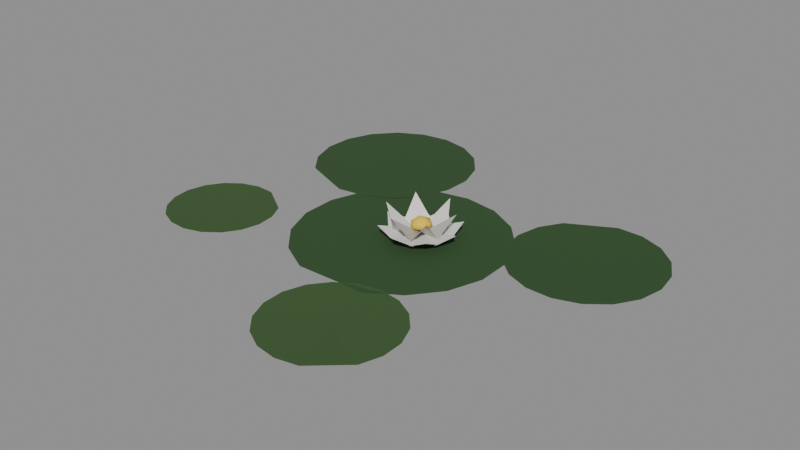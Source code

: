 # Source: source.blend  (saved by Blender 5.2.44; exported with 4.5.12 LTS)
import bpy
from mathutils import Matrix  # noqa: F401  (used for matrix-valued properties, if any)

bpy.ops.wm.read_factory_settings(use_empty=True)
scene = bpy.context.scene
scene.name = 'Scene'

# ---- materials (node trees are filled in below, after node groups)
mat_lily_pad = bpy.data.materials.new('Lily pad')
mat_lily_pad_rim = bpy.data.materials.new('Lily pad rim')
mat_lily_petal = bpy.data.materials.new('Lily petal')
mat_lily_petal_001 = bpy.data.materials.new('Lily petal.001')
mat_lily_petal_002 = bpy.data.materials.new('Lily petal.002')
mat_lily_heart = bpy.data.materials.new('Lily heart')

# ---- material node trees
mat_lily_pad.use_nodes = True; mat_lily_pad.node_tree.nodes.clear()
_N = mat_lily_pad.node_tree.nodes; _L = mat_lily_pad.node_tree.links
n0 = _N.new('ShaderNodeBsdfPrincipled'); n0.name = 'Principled BSDF'; n0.location = (-200, 100)
n0.inputs[0].default_value = (0.026, 0.075, 0.02, 1.0)
n0.inputs[2].default_value = 0.9
n0.inputs[10].default_value = 0.005
n1 = _N.new('ShaderNodeOutputMaterial'); n1.name = 'Material Output'; n1.location = (200, 100)
_L.new(n0.outputs[0], n1.inputs[0])
n1.is_active_output = True
mat_lily_pad_rim.use_nodes = True; mat_lily_pad_rim.node_tree.nodes.clear()
_N = mat_lily_pad_rim.node_tree.nodes; _L = mat_lily_pad_rim.node_tree.links
n0 = _N.new('ShaderNodeBsdfPrincipled'); n0.name = 'Principled BSDF'; n0.location = (-200, 100)
n0.inputs[0].default_value = (0.04, 0.095, 0.024, 1.0)
n0.inputs[2].default_value = 0.9
n0.inputs[10].default_value = 0.005
n1 = _N.new('ShaderNodeOutputMaterial'); n1.name = 'Material Output'; n1.location = (200, 100)
_L.new(n0.outputs[0], n1.inputs[0])
n1.is_active_output = True
mat_lily_petal.use_nodes = True; mat_lily_petal.node_tree.nodes.clear()
_N = mat_lily_petal.node_tree.nodes; _L = mat_lily_petal.node_tree.links
n0 = _N.new('ShaderNodeBsdfPrincipled'); n0.name = 'Principled BSDF'; n0.location = (-200, 100)
n0.inputs[0].default_value = (0.8, 0.78, 0.74, 1.0)
n0.inputs[2].default_value = 0.9
n0.inputs[10].default_value = 0.005
n1 = _N.new('ShaderNodeOutputMaterial'); n1.name = 'Material Output'; n1.location = (200, 100)
_L.new(n0.outputs[0], n1.inputs[0])
n1.is_active_output = True
mat_lily_petal_001.use_nodes = True; mat_lily_petal_001.node_tree.nodes.clear()
_N = mat_lily_petal_001.node_tree.nodes; _L = mat_lily_petal_001.node_tree.links
n0 = _N.new('ShaderNodeBsdfPrincipled'); n0.name = 'Principled BSDF'; n0.location = (-200, 100)
n0.inputs[0].default_value = (0.8, 0.78, 0.74, 1.0)
n0.inputs[2].default_value = 0.9
n0.inputs[10].default_value = 0.005
n1 = _N.new('ShaderNodeOutputMaterial'); n1.name = 'Material Output'; n1.location = (200, 100)
_L.new(n0.outputs[0], n1.inputs[0])
n1.is_active_output = True
mat_lily_petal_002.use_nodes = True; mat_lily_petal_002.node_tree.nodes.clear()
_N = mat_lily_petal_002.node_tree.nodes; _L = mat_lily_petal_002.node_tree.links
n0 = _N.new('ShaderNodeBsdfPrincipled'); n0.name = 'Principled BSDF'; n0.location = (-200, 100)
n0.inputs[0].default_value = (0.8, 0.78, 0.74, 1.0)
n0.inputs[2].default_value = 0.9
n0.inputs[10].default_value = 0.005
n1 = _N.new('ShaderNodeOutputMaterial'); n1.name = 'Material Output'; n1.location = (200, 100)
_L.new(n0.outputs[0], n1.inputs[0])
n1.is_active_output = True
mat_lily_heart.use_nodes = True; mat_lily_heart.node_tree.nodes.clear()
_N = mat_lily_heart.node_tree.nodes; _L = mat_lily_heart.node_tree.links
n0 = _N.new('ShaderNodeBsdfPrincipled'); n0.name = 'Principled BSDF'; n0.location = (-200, 100)
n0.inputs[0].default_value = (0.8, 0.55, 0.05, 1.0)
n0.inputs[2].default_value = 0.9
n0.inputs[10].default_value = 0.005
n1 = _N.new('ShaderNodeOutputMaterial'); n1.name = 'Material Output'; n1.location = (200, 100)
_L.new(n0.outputs[0], n1.inputs[0])
n1.is_active_output = True

# ---- meshes
me_shore_lily_white = bpy.data.meshes.new('shore-lily-white')
me_shore_lily_white.from_pydata([(0.0, 0.0, 0.012), (0.1514, -0.3918, 0.02), (0.2762, -0.3164, 0.02), (0.3678, -0.2029, 0.02), (0.415, -0.06488, 0.02), (0.4121, 0.08091, 0.02), (0.3596, 0.2169, 0.02), (0.2638, 0.3268, 0.02), (0.1361, 0.3973, 0.02), (-0.007914, 0.4199, 0.02), (-0.151, 0.3919, 0.02), (-0.2759, 0.3167, 0.02), (-0.3676, 0.2032, 0.02), (-0.4149, 0.06532, 0.02), (-0.4122, -0.08047, 0.02), (-0.3599, -0.2166, 0.02), (-0.2641, -0.3266, 0.02), (-0.1366, -0.3972, 0.02), (0.62, 0.28, 0.012), (0.396, 0.4796, 0.02), (0.3413, 0.391, 0.02), (0.3201, 0.289, 0.02), (0.3351, 0.1859, 0.02), (0.3845, 0.09421, 0.02), (0.4622, 0.02487, 0.02), (0.5589, -0.01372, 0.02), (0.663, -0.0169, 0.02), (0.7619, 0.0157, 0.02), (0.8438, 0.08016, 0.02), (0.8986, 0.1687, 0.02), (0.9199, 0.2707, 0.02), (0.905, 0.3738, 0.02), (0.8557, 0.4655, 0.02), (0.7781, 0.535, 0.02), (0.6814, 0.5737, 0.02), (0.5773, 0.5769, 0.02), (-0.45, 0.5, 0.012), (-0.4604, 0.1602, 0.02), (-0.3436, 0.1771, 0.02), (-0.2396, 0.2329, 0.02), (-0.161, 0.321, 0.02), (-0.1172, 0.4306, 0.02), (-0.1135, 0.5486, 0.02), (-0.1504, 0.6607, 0.02), (-0.2234, 0.7535, 0.02), (-0.3237, 0.8157, 0.02), (-0.4392, 0.8398, 0.02), (-0.5561, 0.823, 0.02), (-0.6601, 0.7673, 0.02), (-0.7389, 0.6793, 0.02), (-0.7828, 0.5698, 0.02), (-0.7866, 0.4518, 0.02), (-0.7498, 0.3396, 0.02), (-0.6769, 0.2468, 0.02), (0.2, -0.6, 0.012), (0.4288, -0.7236, 0.02), (0.4572, -0.6379, 0.02), (0.4547, -0.5477, 0.02), (0.4214, -0.4638, 0.02), (0.3615, -0.3963, 0.02), (0.2821, -0.3533, 0.02), (0.1928, -0.3401, 0.02), (0.1044, -0.3582, 0.02), (0.02749, -0.4055, 0.02), (-0.02863, -0.4762, 0.02), (-0.05718, -0.5618, 0.02), (-0.05474, -0.652, 0.02), (-0.02159, -0.736, 0.02), (0.03827, -0.8036, 0.02), (0.1176, -0.8466, 0.02), (0.2069, -0.8599, 0.02), (0.2954, -0.8419, 0.02), (-0.7, -0.25, 0.012), (-0.649, -0.036, 0.02), (-0.7252, -0.03145, 0.02), (-0.7984, -0.05325, 0.02), (-0.8598, -0.09876, 0.02), (-0.9019, -0.1625, 0.02), (-0.9196, -0.2368, 0.02), (-0.9109, -0.3127, 0.02), (-0.8767, -0.381, 0.02), (-0.8213, -0.4335, 0.02), (-0.7512, -0.464, 0.02), (-0.675, -0.4686, 0.02), (-0.6018, -0.4469, 0.02), (-0.5404, -0.4014, 0.02), (-0.4982, -0.3377, 0.02), (-0.4804, -0.2634, 0.02), (-0.4891, -0.1875, 0.02), (-0.5231, -0.1192, 0.02), (0.05, 0.05, 0.035), (0.16, -0.005, 0.04), (0.2106, 0.05, 0.074), (0.16, 0.105, 0.04), (0.05, 0.05, 0.035), (0.1667, 0.08889, 0.04), (0.1636, 0.1636, 0.074), (0.08889, 0.1667, 0.04), (0.05, 0.05, 0.035), (0.105, 0.16, 0.04), (0.05, 0.2106, 0.074), (-0.005, 0.16, 0.04), (0.05, 0.05, 0.035), (0.01111, 0.1667, 0.04), (-0.06356, 0.1636, 0.074), (-0.06667, 0.08889, 0.04), (0.05, 0.05, 0.035), (-0.06, 0.105, 0.04), (-0.1106, 0.05, 0.074), (-0.06, -0.005, 0.04), (0.05, 0.05, 0.035), (-0.06667, 0.01111, 0.04), (-0.06356, -0.06356, 0.074), (0.01111, -0.06667, 0.04), (0.05, 0.05, 0.035), (-0.005, -0.06, 0.04), (0.05, -0.1106, 0.074), (0.105, -0.06, 0.04), (0.05, 0.05, 0.035), (0.08889, -0.06667, 0.04), (0.1636, -0.06356, 0.074), (0.1667, 0.01111, 0.04), (0.05, 0.05, 0.035), (0.1427, 0.0211, 0.04), (0.1822, 0.0909, 0.137), (0.1102, 0.1262, 0.04), (0.05, 0.05, 0.035), (0.1214, 0.1158, 0.04), (0.08069, 0.185, 0.137), (0.01411, 0.1402, 0.04), (0.05, 0.05, 0.035), (0.02869, 0.1447, 0.04), (-0.05153, 0.1441, 0.137), (-0.04606, 0.06402, 0.04), (0.05, 0.05, 0.035), (-0.04268, 0.0789, 0.04), (-0.08222, 0.0091, 0.137), (-0.01017, -0.02619, 0.04), (0.05, 0.05, 0.035), (-0.02137, -0.01581, 0.04), (0.01931, -0.08495, 0.137), (0.08589, -0.0402, 0.04), (0.05, 0.05, 0.035), (0.07131, -0.04471, 0.04), (0.1515, -0.04405, 0.137), (0.1461, 0.03598, 0.04), (0.05, 0.05, 0.05791), (0.08254, 0.02636, 0.06452), (0.03632, 0.007891, 0.06397), (0.00641, 0.05, 0.06407), (0.0381, 0.08662, 0.06476), (0.08604, 0.07619, 0.06394), (0.06286, 0.01042, 0.08619), (0.01933, 0.02772, 0.08474), (0.01874, 0.07271, 0.08503), (0.06239, 0.08813, 0.08559), (0.09024, 0.05, 0.08565), (0.05, 0.05, 0.1071)], [], [(0, 1, 2), (0, 2, 3), (0, 3, 4), (0, 4, 5), (0, 5, 6), (0, 6, 7), (0, 7, 8), (0, 8, 9), (0, 9, 10), (0, 10, 11), (0, 11, 12), (0, 12, 13), (0, 13, 14), (0, 14, 15), (0, 15, 16), (0, 16, 17), (0, 17, 1), (18, 19, 20), (18, 20, 21), (18, 21, 22), (18, 22, 23), (18, 23, 24), (18, 24, 25), (18, 25, 26), (18, 26, 27), (18, 27, 28), (18, 28, 29), (18, 29, 30), (18, 30, 31), (18, 31, 32), (18, 32, 33), (18, 33, 34), (18, 34, 35), (18, 35, 19), (36, 37, 38), (36, 38, 39), (36, 39, 40), (36, 40, 41), (36, 41, 42), (36, 42, 43), (36, 43, 44), (36, 44, 45), (36, 45, 46), (36, 46, 47), (36, 47, 48), (36, 48, 49), (36, 49, 50), (36, 50, 51), (36, 51, 52), (36, 52, 53), (36, 53, 37), (54, 55, 56), (54, 56, 57), (54, 57, 58), (54, 58, 59), (54, 59, 60), (54, 60, 61), (54, 61, 62), (54, 62, 63), (54, 63, 64), (54, 64, 65), (54, 65, 66), (54, 66, 67), (54, 67, 68), (54, 68, 69), (54, 69, 70), (54, 70, 71), (54, 71, 55), (72, 73, 74), (72, 74, 75), (72, 75, 76), (72, 76, 77), (72, 77, 78), (72, 78, 79), (72, 79, 80), (72, 80, 81), (72, 81, 82), (72, 82, 83), (72, 83, 84), (72, 84, 85), (72, 85, 86), (72, 86, 87), (72, 87, 88), (72, 88, 89), (72, 89, 73), (90, 91, 92, 93), (94, 95, 96, 97), (98, 99, 100, 101), (102, 103, 104, 105), (106, 107, 108, 109), (110, 111, 112, 113), (114, 115, 116, 117), (118, 119, 120, 121), (122, 123, 124, 125), (126, 127, 128, 129), (130, 131, 132, 133), (134, 135, 136, 137), (138, 139, 140, 141), (142, 143, 144, 145), (146, 147, 148), (147, 146, 151), (146, 148, 149), (146, 149, 150), (146, 150, 151), (147, 151, 156), (148, 147, 152), (149, 148, 153), (150, 149, 154), (151, 150, 155), (147, 156, 152), (148, 152, 153), (149, 153, 154), (150, 154, 155), (151, 155, 156), (152, 156, 157), (153, 152, 157), (154, 153, 157), (155, 154, 157), (156, 155, 157)])
me_shore_lily_white.polygons.foreach_set('use_smooth', [1, 1, 1, 1, 1, 1, 1, 1, 1, 1, 1, 1, 1, 1, 1, 1, 0, 1, 1, 1, 1, 1, 1, 1, 1, 1, 1, 1, 1, 1, 1, 1, 1, 0, 1, 1, 1, 1, 1, 1, 1, 1, 1, 1, 1, 1, 1, 1, 1, 1, 0, 1, 1, 1, 1, 1, 1, 1, 1, 1, 1, 1, 1, 1, 1, 1, 1, 0, 1, 1, 1, 1, 1, 1, 1, 1, 1, 1, 1, 1, 1, 1, 1, 1, 0, 1, 1, 1, 1, 1, 1, 1, 1, 1, 1, 1, 1, 1, 1, 1, 1, 1, 1, 1, 1, 1, 1, 1, 1, 1, 1, 1, 1, 1, 1, 1, 1, 1, 1])
me_shore_lily_white.polygons.foreach_set('material_index', [0, 0, 0, 0, 0, 0, 0, 0, 0, 0, 0, 0, 0, 0, 0, 0, 0, 0, 0, 0, 0, 0, 0, 0, 0, 0, 0, 0, 0, 0, 0, 0, 0, 0, 0, 0, 0, 0, 0, 0, 0, 0, 0, 0, 0, 0, 0, 0, 0, 0, 0, 1, 1, 1, 1, 1, 1, 1, 1, 1, 1, 1, 1, 1, 1, 1, 1, 1, 1, 1, 1, 1, 1, 1, 1, 1, 1, 1, 1, 1, 1, 1, 1, 1, 1, 2, 2, 2, 2, 2, 2, 2, 2, 2, 2, 2, 2, 2, 2, 5, 5, 5, 5, 5, 5, 5, 5, 5, 5, 5, 5, 5, 5, 5, 5, 5, 5, 5, 5])
me_shore_lily_white.materials.append(mat_lily_pad)
me_shore_lily_white.materials.append(mat_lily_pad_rim)
me_shore_lily_white.materials.append(mat_lily_petal)
me_shore_lily_white.materials.append(mat_lily_petal_001)
me_shore_lily_white.materials.append(mat_lily_petal_002)
me_shore_lily_white.materials.append(mat_lily_heart)
me_shore_lily_white.update()

# ---- objects
ob_shore_lily_white = bpy.data.objects.new('shore-lily-white', me_shore_lily_white)

# ---- transforms, parenting, visibility, modifiers, constraints
ob_shore_lily_white.location = (0.0, 0.0, 0.0)

# ---- collection membership
scene.collection.objects.link(ob_shore_lily_white)

# ---- scene / render settings (as saved in the file)
scene.frame_start = 1; scene.frame_end = 250; scene.frame_set(1)
scene.render.engine = 'BLENDER_EEVEE_NEXT'
scene.render.bake_bias = 0.0
scene.render.bake_samples = 0
scene.render.compositor_device = 'GPU'
scene.eevee.use_volume_custom_range = False
scene.eevee.fast_gi_thickness_near = 0.1
scene.eevee.fast_gi_thickness_far = 0.0
scene.eevee.ray_tracing_options.screen_trace_thickness = 0.1
bpy.context.view_layer.update()

# ---- added for rendering (the .blend has no active camera and no usable light): camera, sun + grey world if the file has none
cam_auto = bpy.data.cameras.new('AutoCamera')
cam_auto.lens = 50.0
cam_auto.sensor_width = 36.0
cam_auto.clip_end = 1000.0
ob_auto_camera = bpy.data.objects.new('AutoCamera', cam_auto)
scene.collection.objects.link(ob_auto_camera)
ob_auto_camera.location = (2.32027, -2.79421, 1.93062)
ob_auto_camera.rotation_euler = (1.09748, -7.21219e-08, 0.694738)
scene.camera = ob_auto_camera
light_auto_sun = bpy.data.lights.new('AutoSun', 'SUN')
light_auto_sun.energy = 3.0
light_auto_sun.angle = 0.0523599
ob_auto_sun = bpy.data.objects.new('AutoSun', light_auto_sun)
scene.collection.objects.link(ob_auto_sun)
ob_auto_sun.rotation_euler = (0.872665, 0.174533, 0.523599)
if scene.world is None:
    world_auto = bpy.data.worlds.new('AutoWorld')
    world_auto.color = (0.3, 0.3, 0.3)
    scene.world = world_auto
bpy.context.view_layer.update()
